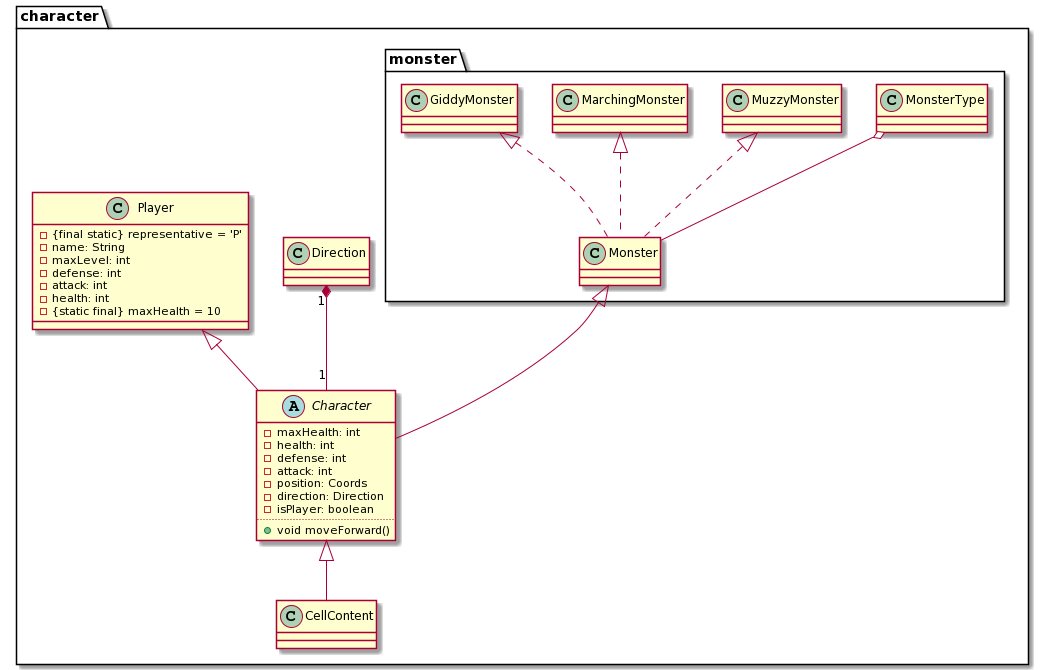

The diagram above was rendered by PlantUML. Its source (embedded in the PNG):
@startuml
package character <<Folder>> {
		Character <|-- CellContent
		Direction "1" *-- "1" Character
		Player <|-- Character
		package monster <<Folder>> {
			Monster <|-- Character
			MonsterType o-- Monster
			MuzzyMonster <|.. Monster
			MarchingMonster <|.. Monster
			GiddyMonster <|.. Monster
	}
abstract class Character {
	- maxHealth: int
	- health: int
	- defense: int
	- attack: int
	- position: Coords
	- direction: Direction
	- isPlayer: boolean 
	..
	+ void moveForward()
}
class Player {
	- {final static} representative = 'P'
	- name: String
	- maxLevel: int
	- defense: int
	- attack: int
	- health: int
	- {static final} maxHealth = 10
}
@enduml